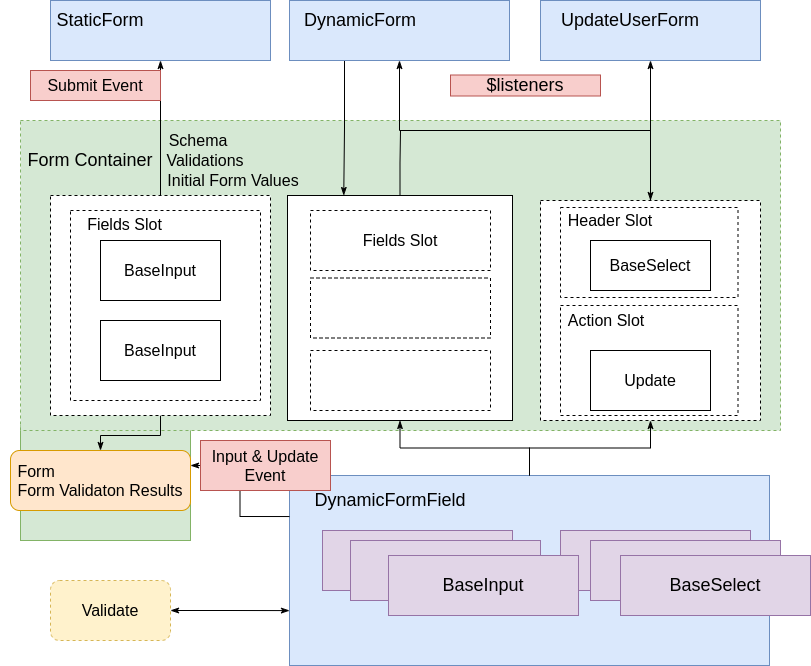

The diagram above was exported from draw.io. Its source (the exported page's mxGraphModel, read from the mxfile embedded in the PNG):
<mxGraphModel dx="1422" dy="850" grid="1" gridSize="10" guides="1" tooltips="1" connect="1" arrows="1" fold="1" page="1" pageScale="1" pageWidth="827" pageHeight="1169" math="0" shadow="0">
  <root>
    <mxCell id="0" />
    <mxCell id="1" parent="0" />
    <mxCell id="53BtJQHdNqh3t8cTMVjr-105" value="" style="rounded=0;whiteSpace=wrap;html=1;fillColor=#d5e8d4;strokeColor=#82b366;" vertex="1" parent="1">
      <mxGeometry x="20" y="535" width="170" height="115" as="geometry" />
    </mxCell>
    <mxCell id="53BtJQHdNqh3t8cTMVjr-24" value="" style="rounded=0;whiteSpace=wrap;html=1;fillColor=#dae8fc;strokeColor=#6c8ebf;" vertex="1" parent="1">
      <mxGeometry x="289" y="585" width="480" height="190" as="geometry" />
    </mxCell>
    <mxCell id="53BtJQHdNqh3t8cTMVjr-83" value="" style="rounded=0;whiteSpace=wrap;html=1;dashed=1;fillColor=#d5e8d4;strokeColor=#82b366;" vertex="1" parent="1">
      <mxGeometry x="20" y="230" width="760" height="310" as="geometry" />
    </mxCell>
    <mxCell id="53BtJQHdNqh3t8cTMVjr-57" style="edgeStyle=orthogonalEdgeStyle;rounded=0;orthogonalLoop=1;jettySize=auto;html=1;entryX=0.5;entryY=1;entryDx=0;entryDy=0;startArrow=none;startFill=0;endArrow=classicThin;endFill=1;exitX=0.5;exitY=0;exitDx=0;exitDy=0;" edge="1" parent="1" source="53BtJQHdNqh3t8cTMVjr-54" target="53BtJQHdNqh3t8cTMVjr-32">
      <mxGeometry relative="1" as="geometry" />
    </mxCell>
    <mxCell id="53BtJQHdNqh3t8cTMVjr-76" style="edgeStyle=orthogonalEdgeStyle;rounded=0;orthogonalLoop=1;jettySize=auto;html=1;entryX=0.5;entryY=0;entryDx=0;entryDy=0;startArrow=classicThin;startFill=1;endArrow=none;endFill=0;" edge="1" parent="1" source="53BtJQHdNqh3t8cTMVjr-54" target="53BtJQHdNqh3t8cTMVjr-24">
      <mxGeometry relative="1" as="geometry" />
    </mxCell>
    <mxCell id="53BtJQHdNqh3t8cTMVjr-54" value="" style="whiteSpace=wrap;html=1;aspect=fixed;dashed=1;" vertex="1" parent="1">
      <mxGeometry x="540" y="310" width="220" height="220" as="geometry" />
    </mxCell>
    <mxCell id="53BtJQHdNqh3t8cTMVjr-49" value="&lt;font style=&quot;font-size: 16px&quot;&gt;Update&lt;/font&gt;" style="rounded=0;whiteSpace=wrap;html=1;" vertex="1" parent="1">
      <mxGeometry x="590" y="460" width="120" height="60" as="geometry" />
    </mxCell>
    <mxCell id="53BtJQHdNqh3t8cTMVjr-50" value="&lt;font style=&quot;font-size: 16px&quot;&gt;BaseSelect&lt;/font&gt;" style="rounded=0;whiteSpace=wrap;html=1;" vertex="1" parent="1">
      <mxGeometry x="590" y="350" width="120" height="50" as="geometry" />
    </mxCell>
    <mxCell id="53BtJQHdNqh3t8cTMVjr-59" style="edgeStyle=orthogonalEdgeStyle;rounded=0;orthogonalLoop=1;jettySize=auto;html=1;exitX=0.5;exitY=0;exitDx=0;exitDy=0;startArrow=none;startFill=0;endArrow=classicThin;endFill=1;" edge="1" parent="1" source="53BtJQHdNqh3t8cTMVjr-13" target="53BtJQHdNqh3t8cTMVjr-31">
      <mxGeometry relative="1" as="geometry" />
    </mxCell>
    <mxCell id="53BtJQHdNqh3t8cTMVjr-104" style="edgeStyle=orthogonalEdgeStyle;rounded=0;orthogonalLoop=1;jettySize=auto;html=1;startArrow=none;startFill=0;endArrow=classicThin;endFill=1;" edge="1" parent="1" source="53BtJQHdNqh3t8cTMVjr-13" target="53BtJQHdNqh3t8cTMVjr-98">
      <mxGeometry relative="1" as="geometry" />
    </mxCell>
    <mxCell id="53BtJQHdNqh3t8cTMVjr-13" value="" style="whiteSpace=wrap;html=1;aspect=fixed;dashed=1;" vertex="1" parent="1">
      <mxGeometry x="50" y="305" width="220" height="220" as="geometry" />
    </mxCell>
    <mxCell id="53BtJQHdNqh3t8cTMVjr-58" style="edgeStyle=orthogonalEdgeStyle;rounded=0;orthogonalLoop=1;jettySize=auto;html=1;exitX=0.5;exitY=0;exitDx=0;exitDy=0;startArrow=none;startFill=0;endArrow=none;endFill=0;" edge="1" parent="1" source="53BtJQHdNqh3t8cTMVjr-4">
      <mxGeometry relative="1" as="geometry">
        <mxPoint x="400" y="240" as="targetPoint" />
      </mxGeometry>
    </mxCell>
    <mxCell id="53BtJQHdNqh3t8cTMVjr-4" value="" style="whiteSpace=wrap;html=1;aspect=fixed;" vertex="1" parent="1">
      <mxGeometry x="287" y="305" width="225" height="225" as="geometry" />
    </mxCell>
    <mxCell id="53BtJQHdNqh3t8cTMVjr-10" value="&lt;font style=&quot;font-size: 16px&quot;&gt;BaseInput&lt;/font&gt;" style="rounded=0;whiteSpace=wrap;html=1;" vertex="1" parent="1">
      <mxGeometry x="100" y="350" width="120" height="60" as="geometry" />
    </mxCell>
    <mxCell id="53BtJQHdNqh3t8cTMVjr-12" value="&lt;span style=&quot;font-size: 16px&quot;&gt;BaseInput&lt;/span&gt;" style="rounded=0;whiteSpace=wrap;html=1;" vertex="1" parent="1">
      <mxGeometry x="100" y="430" width="120" height="60" as="geometry" />
    </mxCell>
    <mxCell id="53BtJQHdNqh3t8cTMVjr-14" value="&lt;font style=&quot;font-size: 16px&quot;&gt;Fields Slot&lt;/font&gt;" style="rounded=0;whiteSpace=wrap;html=1;dashed=1;" vertex="1" parent="1">
      <mxGeometry x="310" y="320" width="180" height="60" as="geometry" />
    </mxCell>
    <mxCell id="53BtJQHdNqh3t8cTMVjr-15" value="" style="rounded=0;whiteSpace=wrap;html=1;dashed=1;" vertex="1" parent="1">
      <mxGeometry x="310" y="387.5" width="180" height="60" as="geometry" />
    </mxCell>
    <mxCell id="53BtJQHdNqh3t8cTMVjr-16" value="" style="rounded=0;whiteSpace=wrap;html=1;dashed=1;" vertex="1" parent="1">
      <mxGeometry x="310" y="460" width="180" height="60" as="geometry" />
    </mxCell>
    <mxCell id="53BtJQHdNqh3t8cTMVjr-20" value="&lt;font style=&quot;font-size: 18px&quot;&gt;BaseInput&lt;/font&gt;" style="rounded=0;whiteSpace=wrap;html=1;fillColor=#e1d5e7;strokeColor=#9673a6;" vertex="1" parent="1">
      <mxGeometry x="322" y="640" width="190" height="60" as="geometry" />
    </mxCell>
    <mxCell id="53BtJQHdNqh3t8cTMVjr-75" style="edgeStyle=orthogonalEdgeStyle;rounded=0;orthogonalLoop=1;jettySize=auto;html=1;entryX=0.5;entryY=1;entryDx=0;entryDy=0;startArrow=none;startFill=0;endArrow=classicThin;endFill=1;" edge="1" parent="1" source="53BtJQHdNqh3t8cTMVjr-24" target="53BtJQHdNqh3t8cTMVjr-4">
      <mxGeometry relative="1" as="geometry" />
    </mxCell>
    <mxCell id="53BtJQHdNqh3t8cTMVjr-28" value="&lt;font style=&quot;font-size: 18px&quot;&gt;Form Container&lt;/font&gt;" style="text;html=1;strokeColor=none;fillColor=none;align=center;verticalAlign=middle;whiteSpace=wrap;rounded=0;" vertex="1" parent="1">
      <mxGeometry y="260" width="180" height="20" as="geometry" />
    </mxCell>
    <mxCell id="53BtJQHdNqh3t8cTMVjr-31" value="" style="rounded=0;whiteSpace=wrap;html=1;fillColor=#dae8fc;strokeColor=#6c8ebf;" vertex="1" parent="1">
      <mxGeometry x="50" y="110" width="220" height="60" as="geometry" />
    </mxCell>
    <mxCell id="53BtJQHdNqh3t8cTMVjr-74" style="edgeStyle=orthogonalEdgeStyle;rounded=0;orthogonalLoop=1;jettySize=auto;html=1;exitX=0.25;exitY=1;exitDx=0;exitDy=0;entryX=0.25;entryY=0;entryDx=0;entryDy=0;startArrow=none;startFill=0;endArrow=classicThin;endFill=1;" edge="1" parent="1" source="53BtJQHdNqh3t8cTMVjr-32" target="53BtJQHdNqh3t8cTMVjr-4">
      <mxGeometry relative="1" as="geometry" />
    </mxCell>
    <mxCell id="53BtJQHdNqh3t8cTMVjr-32" value="" style="rounded=0;whiteSpace=wrap;html=1;fillColor=#dae8fc;strokeColor=#6c8ebf;" vertex="1" parent="1">
      <mxGeometry x="289" y="110" width="220" height="60" as="geometry" />
    </mxCell>
    <mxCell id="53BtJQHdNqh3t8cTMVjr-68" style="edgeStyle=orthogonalEdgeStyle;rounded=0;orthogonalLoop=1;jettySize=auto;html=1;entryX=0.5;entryY=0;entryDx=0;entryDy=0;startArrow=classicThin;startFill=1;endArrow=classicThin;endFill=1;" edge="1" parent="1" source="53BtJQHdNqh3t8cTMVjr-33" target="53BtJQHdNqh3t8cTMVjr-54">
      <mxGeometry relative="1" as="geometry" />
    </mxCell>
    <mxCell id="53BtJQHdNqh3t8cTMVjr-33" value="" style="rounded=0;whiteSpace=wrap;html=1;fillColor=#dae8fc;strokeColor=#6c8ebf;" vertex="1" parent="1">
      <mxGeometry x="540" y="110" width="220" height="60" as="geometry" />
    </mxCell>
    <mxCell id="53BtJQHdNqh3t8cTMVjr-38" value="&lt;font style=&quot;font-size: 18px&quot;&gt;BaseSelect&lt;/font&gt;" style="rounded=0;whiteSpace=wrap;html=1;fillColor=#e1d5e7;strokeColor=#9673a6;" vertex="1" parent="1">
      <mxGeometry x="560" y="640" width="190" height="60" as="geometry" />
    </mxCell>
    <mxCell id="53BtJQHdNqh3t8cTMVjr-39" value="&lt;font style=&quot;font-size: 18px&quot;&gt;StaticForm&lt;/font&gt;" style="text;html=1;strokeColor=none;fillColor=none;align=center;verticalAlign=middle;whiteSpace=wrap;rounded=0;" vertex="1" parent="1">
      <mxGeometry x="40" y="120" width="120" height="20" as="geometry" />
    </mxCell>
    <mxCell id="53BtJQHdNqh3t8cTMVjr-40" value="&lt;font style=&quot;font-size: 18px&quot;&gt;DynamicForm&lt;/font&gt;" style="text;html=1;strokeColor=none;fillColor=none;align=center;verticalAlign=middle;whiteSpace=wrap;rounded=0;" vertex="1" parent="1">
      <mxGeometry x="300" y="120" width="120" height="20" as="geometry" />
    </mxCell>
    <mxCell id="53BtJQHdNqh3t8cTMVjr-41" value="&lt;font style=&quot;font-size: 18px&quot;&gt;UpdateUserForm&lt;/font&gt;" style="text;html=1;strokeColor=none;fillColor=none;align=center;verticalAlign=middle;whiteSpace=wrap;rounded=0;" vertex="1" parent="1">
      <mxGeometry x="570" y="120" width="120" height="20" as="geometry" />
    </mxCell>
    <mxCell id="53BtJQHdNqh3t8cTMVjr-47" value="&lt;font style=&quot;font-size: 16px&quot;&gt;&lt;font style=&quot;font-size: 16px&quot;&gt;Submit&lt;/font&gt; Event&lt;/font&gt;" style="text;html=1;strokeColor=#b85450;fillColor=#f8cecc;align=center;verticalAlign=middle;whiteSpace=wrap;rounded=0;" vertex="1" parent="1">
      <mxGeometry x="30" y="180" width="130" height="30" as="geometry" />
    </mxCell>
    <mxCell id="53BtJQHdNqh3t8cTMVjr-60" value="&lt;font style=&quot;font-size: 18px&quot;&gt;$listeners&lt;/font&gt;" style="text;html=1;strokeColor=#b85450;fillColor=#f8cecc;align=center;verticalAlign=middle;whiteSpace=wrap;rounded=0;" vertex="1" parent="1">
      <mxGeometry x="450" y="184.5" width="150" height="21" as="geometry" />
    </mxCell>
    <mxCell id="53BtJQHdNqh3t8cTMVjr-63" value="" style="whiteSpace=wrap;html=1;aspect=fixed;fillColor=none;dashed=1;" vertex="1" parent="1">
      <mxGeometry x="70" y="320" width="190" height="190" as="geometry" />
    </mxCell>
    <mxCell id="53BtJQHdNqh3t8cTMVjr-65" value="" style="rounded=0;whiteSpace=wrap;html=1;dashed=1;fillColor=none;" vertex="1" parent="1">
      <mxGeometry x="560" y="317" width="177.5" height="90" as="geometry" />
    </mxCell>
    <mxCell id="53BtJQHdNqh3t8cTMVjr-66" value="&lt;font style=&quot;font-size: 16px&quot;&gt;Header Slot&lt;/font&gt;" style="text;html=1;strokeColor=none;fillColor=none;align=center;verticalAlign=middle;whiteSpace=wrap;rounded=0;dashed=1;" vertex="1" parent="1">
      <mxGeometry x="530" y="320" width="160" height="20" as="geometry" />
    </mxCell>
    <mxCell id="53BtJQHdNqh3t8cTMVjr-67" value="" style="rounded=0;whiteSpace=wrap;html=1;dashed=1;fillColor=none;" vertex="1" parent="1">
      <mxGeometry x="560" y="415" width="177.5" height="110" as="geometry" />
    </mxCell>
    <mxCell id="53BtJQHdNqh3t8cTMVjr-69" value="&lt;font style=&quot;font-size: 16px&quot;&gt;Action Slot&lt;/font&gt;" style="text;html=1;strokeColor=none;fillColor=none;align=center;verticalAlign=middle;whiteSpace=wrap;rounded=0;dashed=1;" vertex="1" parent="1">
      <mxGeometry x="556.5" y="420" width="97.5" height="20" as="geometry" />
    </mxCell>
    <mxCell id="53BtJQHdNqh3t8cTMVjr-73" value="&lt;span style=&quot;font-size: 16px&quot;&gt;Initial Form Values&lt;/span&gt;" style="text;html=1;strokeColor=none;fillColor=none;align=center;verticalAlign=middle;whiteSpace=wrap;rounded=0;dashed=1;" vertex="1" parent="1">
      <mxGeometry x="156" y="280" width="154" height="20" as="geometry" />
    </mxCell>
    <mxCell id="53BtJQHdNqh3t8cTMVjr-102" style="edgeStyle=orthogonalEdgeStyle;rounded=0;orthogonalLoop=1;jettySize=auto;html=1;startArrow=none;startFill=0;endArrow=classicThin;endFill=1;entryX=1;entryY=0.25;entryDx=0;entryDy=0;exitX=0;exitY=0.216;exitDx=0;exitDy=0;exitPerimeter=0;" edge="1" parent="1" source="53BtJQHdNqh3t8cTMVjr-24" target="53BtJQHdNqh3t8cTMVjr-98">
      <mxGeometry relative="1" as="geometry">
        <mxPoint x="300" y="574" as="targetPoint" />
      </mxGeometry>
    </mxCell>
    <mxCell id="53BtJQHdNqh3t8cTMVjr-78" value="&lt;font style=&quot;font-size: 16px&quot;&gt;Input &amp;amp; Update Event&lt;/font&gt;" style="text;html=1;strokeColor=#b85450;fillColor=#f8cecc;align=center;verticalAlign=middle;whiteSpace=wrap;rounded=0;" vertex="1" parent="1">
      <mxGeometry x="200" y="550" width="130" height="50" as="geometry" />
    </mxCell>
    <mxCell id="53BtJQHdNqh3t8cTMVjr-80" style="edgeStyle=orthogonalEdgeStyle;rounded=0;orthogonalLoop=1;jettySize=auto;html=1;startArrow=classicThin;startFill=1;endArrow=classicThin;endFill=1;entryX=0;entryY=0.711;entryDx=0;entryDy=0;entryPerimeter=0;" edge="1" parent="1" source="53BtJQHdNqh3t8cTMVjr-79" target="53BtJQHdNqh3t8cTMVjr-24">
      <mxGeometry relative="1" as="geometry" />
    </mxCell>
    <mxCell id="53BtJQHdNqh3t8cTMVjr-79" value="&lt;font style=&quot;font-size: 16px&quot;&gt;Validate&lt;/font&gt;" style="rounded=1;whiteSpace=wrap;html=1;dashed=1;fillColor=#fff2cc;strokeColor=#d6b656;" vertex="1" parent="1">
      <mxGeometry x="50" y="690" width="120" height="60" as="geometry" />
    </mxCell>
    <mxCell id="53BtJQHdNqh3t8cTMVjr-84" value="&lt;font style=&quot;font-size: 16px&quot;&gt;Fields Slot&lt;/font&gt;" style="text;html=1;strokeColor=none;fillColor=none;align=center;verticalAlign=middle;whiteSpace=wrap;rounded=0;dashed=1;" vertex="1" parent="1">
      <mxGeometry x="79" y="324" width="91" height="20" as="geometry" />
    </mxCell>
    <mxCell id="53BtJQHdNqh3t8cTMVjr-85" value="&lt;span style=&quot;font-size: 18px&quot;&gt;DynamicFormField&lt;/span&gt;" style="text;html=1;strokeColor=none;fillColor=none;align=center;verticalAlign=middle;whiteSpace=wrap;rounded=0;" vertex="1" parent="1">
      <mxGeometry x="330" y="600" width="120" height="20" as="geometry" />
    </mxCell>
    <mxCell id="53BtJQHdNqh3t8cTMVjr-86" value="&lt;font style=&quot;font-size: 18px&quot;&gt;BaseInput&lt;/font&gt;" style="rounded=0;whiteSpace=wrap;html=1;fillColor=#e1d5e7;strokeColor=#9673a6;" vertex="1" parent="1">
      <mxGeometry x="350" y="650" width="190" height="60" as="geometry" />
    </mxCell>
    <mxCell id="53BtJQHdNqh3t8cTMVjr-87" value="&lt;font style=&quot;font-size: 18px&quot;&gt;BaseSelect&lt;/font&gt;" style="rounded=0;whiteSpace=wrap;html=1;fillColor=#e1d5e7;strokeColor=#9673a6;" vertex="1" parent="1">
      <mxGeometry x="590" y="650" width="190" height="60" as="geometry" />
    </mxCell>
    <mxCell id="53BtJQHdNqh3t8cTMVjr-88" value="&lt;font style=&quot;font-size: 18px&quot;&gt;BaseSelect&lt;/font&gt;" style="rounded=0;whiteSpace=wrap;html=1;fillColor=#e1d5e7;strokeColor=#9673a6;" vertex="1" parent="1">
      <mxGeometry x="620" y="665" width="190" height="60" as="geometry" />
    </mxCell>
    <mxCell id="53BtJQHdNqh3t8cTMVjr-89" value="&lt;font style=&quot;font-size: 18px&quot;&gt;BaseInput&lt;/font&gt;" style="rounded=0;whiteSpace=wrap;html=1;fillColor=#e1d5e7;strokeColor=#9673a6;" vertex="1" parent="1">
      <mxGeometry x="388" y="665" width="190" height="60" as="geometry" />
    </mxCell>
    <mxCell id="53BtJQHdNqh3t8cTMVjr-90" value="&lt;font style=&quot;font-size: 16px&quot;&gt;Schema&lt;/font&gt;" style="text;html=1;strokeColor=none;fillColor=none;align=center;verticalAlign=middle;whiteSpace=wrap;rounded=0;dashed=1;" vertex="1" parent="1">
      <mxGeometry x="178" y="240" width="40" height="20" as="geometry" />
    </mxCell>
    <mxCell id="53BtJQHdNqh3t8cTMVjr-92" style="edgeStyle=orthogonalEdgeStyle;rounded=0;orthogonalLoop=1;jettySize=auto;html=1;exitX=0.5;exitY=1;exitDx=0;exitDy=0;startArrow=classicThin;startFill=1;endArrow=classicThin;endFill=1;" edge="1" parent="1" source="53BtJQHdNqh3t8cTMVjr-73" target="53BtJQHdNqh3t8cTMVjr-73">
      <mxGeometry relative="1" as="geometry" />
    </mxCell>
    <mxCell id="53BtJQHdNqh3t8cTMVjr-96" value="&lt;span style=&quot;font-size: 16px&quot;&gt;Validations&lt;/span&gt;" style="text;html=1;strokeColor=none;fillColor=none;align=center;verticalAlign=middle;whiteSpace=wrap;rounded=0;dashed=1;" vertex="1" parent="1">
      <mxGeometry x="140" y="259" width="130" height="22" as="geometry" />
    </mxCell>
    <mxCell id="53BtJQHdNqh3t8cTMVjr-98" value="&lt;div style=&quot;text-align: left&quot;&gt;&lt;span style=&quot;font-size: 16px&quot;&gt;Form&amp;nbsp;&lt;/span&gt;&lt;/div&gt;&lt;span style=&quot;font-size: 16px ; text-align: left&quot;&gt;Form Validaton Results&lt;/span&gt;" style="rounded=1;whiteSpace=wrap;html=1;fillColor=#ffe6cc;strokeColor=#d79b00;" vertex="1" parent="1">
      <mxGeometry x="10" y="560" width="180" height="60" as="geometry" />
    </mxCell>
  </root>
</mxGraphModel>